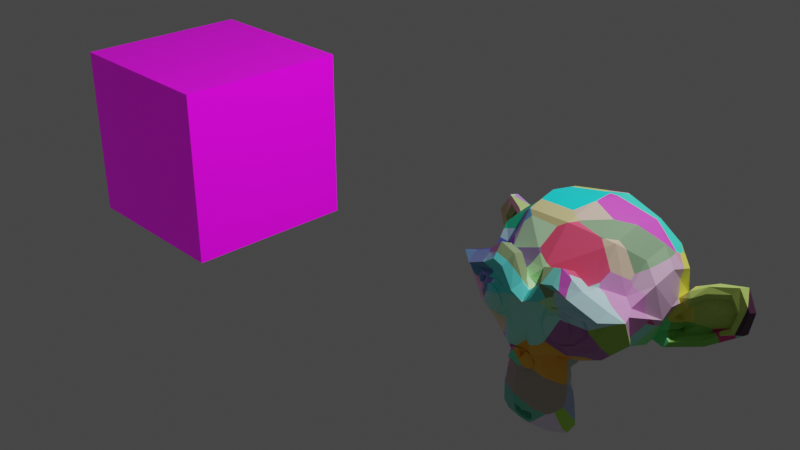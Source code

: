 # Source: 21_multiex_multitex_uvsnoneandfull.blend  (saved by Blender 2.82.7; exported with 4.5.12 LTS)
import bpy
from mathutils import Matrix  # noqa: F401  (used for matrix-valued properties, if any)

bpy.ops.wm.read_factory_settings(use_empty=True)
scene = bpy.context.scene
scene.name = 'Scene'

# ---- collections
col_collection = bpy.data.collections.new('Collection'); scene.collection.children.link(col_collection)

# ---- images (referenced by path relative to the original .blend; pixels are not part of the script)
import os
ASSET_DIR = os.environ.get("B2B_ASSET_DIR", "")  # directory of the original .blend (textures are referenced by path, not embedded)
HERE = os.path.dirname(os.path.abspath(__file__))  # packed textures are extracted next to this script under _unpacked/

def load_image(name, relpath, width, height, colorspace="sRGB"):
    """Load a texture the original file referenced (path relative to the .blend, or extracted next to this script)."""
    p = next((c for c in (os.path.join(HERE, relpath), os.path.join(ASSET_DIR, relpath)) if relpath and os.path.exists(c)), "")
    if p:
        img = bpy.data.images.load(p, check_existing=True)
        img.name = name
    else:  # same state as the original file: an image datablock whose file is absent (Cycles renders it pink)
        img = bpy.data.images.new(name, width, height)
        img.source = "FILE"
        img.filepath = "//" + (relpath or name)
    img.colorspace_settings.name = colorspace
    return img
img_texturescom_brick_stonecladding2_512_albedo_tif = load_image('TexturesCom_Brick_StoneCladding2_512_albedo.tif', 'TexturesCom_Brick_StoneCladding2_512_albedo.tif', 1024, 1024, 'sRGB')

# ---- materials (node trees are filled in below, after node groups)
mat_cube = bpy.data.materials.new('cube')
mat_cube.alpha_threshold = 0.0
mat_cube.line_color = (0.0, 0.0, 0.0, 1.0)
mat_monkey = bpy.data.materials.new('monkey')

# ---- material node trees
mat_cube.use_nodes = True; mat_cube.node_tree.nodes.clear()
_N = mat_cube.node_tree.nodes; _L = mat_cube.node_tree.links
n0 = _N.new('ShaderNodeOutputMaterial'); n0.name = 'Material Output'; n0.location = (324, 300)
n1 = _N.new('ShaderNodeBsdfPrincipled'); n1.name = 'Principled BSDF'; n1.location = (34, 300)
n1.distribution = 'GGX'
n1.subsurface_method = 'BURLEY'
n1.inputs[2].default_value = 0.4
n1.inputs[3].default_value = 1.45
n1.inputs[27].default_value = (0.0, 0.0, 0.0, 1.0)
n1.inputs[28].default_value = 1.0
n2 = _N.new('ShaderNodeTexImage'); n2.name = 'Image Texture'; n2.location = (-516, 254)
n2.image = img_texturescom_brick_stonecladding2_512_albedo_tif
n3 = _N.new('ShaderNodeBrightContrast'); n3.name = 'Bright/Contrast'; n3.location = (-186, 262)
n3.inputs[1].default_value = 0.9
n3.inputs[2].default_value = 1.9
_L.new(n1.outputs[0], n0.inputs[0])
_L.new(n2.outputs[0], n3.inputs[0])
_L.new(n3.outputs[0], n1.inputs[0])
n0.is_active_output = True
mat_monkey.use_nodes = True; mat_monkey.node_tree.nodes.clear()
_N = mat_monkey.node_tree.nodes; _L = mat_monkey.node_tree.links
n0 = _N.new('ShaderNodeOutputMaterial'); n0.name = 'Material Output'; n0.location = (300, 300)
n1 = _N.new('ShaderNodeBsdfPrincipled'); n1.name = 'Principled BSDF'; n1.location = (10, 300)
n1.distribution = 'GGX'
n1.subsurface_method = 'BURLEY'
n1.inputs[3].default_value = 1.45
n1.inputs[27].default_value = (0.0, 0.0, 0.0, 1.0)
n1.inputs[28].default_value = 1.0
n2 = _N.new('ShaderNodeTexVoronoi'); n2.name = 'Voronoi Texture'; n2.location = (-385, 212)
_L.new(n1.outputs[0], n0.inputs[0])
_L.new(n2.outputs[1], n1.inputs[0])
n0.is_active_output = True

# ---- world
world_world = bpy.data.worlds.new('World'); scene.world = world_world
world_world.use_nodes = True; world_world.node_tree.nodes.clear()
_N = world_world.node_tree.nodes; _L = world_world.node_tree.links
n0 = _N.new('ShaderNodeOutputWorld'); n0.name = 'World Output'; n0.location = (300, 300)
n1 = _N.new('ShaderNodeBackground'); n1.name = 'Background'; n1.location = (10, 300)
n1.inputs[0].default_value = (0.05088, 0.05088, 0.05088, 1.0)
_L.new(n1.outputs[0], n0.inputs[0])
n0.is_active_output = True
world_world.color = (0.05088, 0.05088, 0.05088)
world_world.use_sun_shadow = False
world_world.sun_shadow_jitter_overblur = 0.0

# ---- cameras
cam_camera = bpy.data.cameras.new('Camera')
cam_camera.clip_end = 100.0
cam_camera.ortho_scale = 7.314

# ---- lights
light_light = bpy.data.lights.new('Light', 'POINT')
light_light.transmission_factor = 0.0
light_light.energy = 1000.0
light_light.shadow_soft_size = 0.1
light_light.shadow_maximum_resolution = 0.006
light_light.use_absolute_resolution = True

# ---- meshes
me_cube = bpy.data.meshes.new('Cube')
me_cube.from_pydata([(1.0, 1.0, 1.0), (1.0, 1.0, -1.0), (1.0, -1.0, 1.0), (1.0, -1.0, -1.0), (-1.0, 1.0, 1.0), (-1.0, 1.0, -1.0), (-1.0, -1.0, 1.0), (-1.0, -1.0, -1.0)], [], [(0, 4, 6, 2), (3, 2, 6, 7), (7, 6, 4, 5), (5, 1, 3, 7), (1, 0, 2, 3), (5, 4, 0, 1)])
_uv = me_cube.uv_layers.new(name='UVMap')
_uv.uv.foreach_set('vector', [0.164, 0.1852, 0.164, 0.2493, 0.09986, 0.2493, 0.09986, 0.1852, 0.164, 0.1852, 0.164, 0.1211, 0.2282, 0.1211, 0.2282, 0.1852, 0.2282, 0.1211, 0.164, 0.1211, 0.164, 0.05706, 0.2282, 0.05706, 0.2923, 0.1211, 0.2282, 0.1211, 0.2282, 0.05706, 0.2923, 0.05706, 0.164, 0.1211, 0.09986, 0.1211, 0.09986, 0.05706, 0.164, 0.05706, 0.164, 0.1852, 0.09986, 0.1852, 0.09986, 0.1211, 0.164, 0.1211])
_uv = me_cube.uv_layers.new(name='UVMap.001')
_uv.uv.foreach_set('vector', [0.3906, 0.1891, 0.3906, 0.2532, 0.3264, 0.2532, 0.3264, 0.1891, 0.3906, 0.1891, 0.3906, 0.1251, 0.4547, 0.1251, 0.4547, 0.1891, 0.4547, 0.1251, 0.3906, 0.1251, 0.3906, 0.06097, 0.4547, 0.06097, 0.5189, 0.1251, 0.4547, 0.1251, 0.4547, 0.06097, 0.5189, 0.06097, 0.3906, 0.1251, 0.3264, 0.1251, 0.3264, 0.06097, 0.3906, 0.06097, 0.3906, 0.1891, 0.3264, 0.1891, 0.3264, 0.1251, 0.3906, 0.1251])
_uv = me_cube.uv_layers.new(name='UVMap.002')
_uv.uv.foreach_set('vector', [0.6601, 0.1852, 0.6601, 0.2493, 0.5959, 0.2493, 0.5959, 0.1852, 0.6601, 0.1852, 0.6601, 0.1211, 0.7242, 0.1211, 0.7242, 0.1852, 0.7242, 0.1211, 0.6601, 0.1211, 0.6601, 0.05706, 0.7242, 0.05706, 0.7884, 0.1211, 0.7242, 0.1211, 0.7242, 0.05706, 0.7884, 0.05706, 0.6601, 0.1211, 0.5959, 0.1211, 0.5959, 0.05706, 0.6601, 0.05706, 0.6601, 0.1852, 0.5959, 0.1852, 0.5959, 0.1211, 0.6601, 0.1211])
_uv = me_cube.uv_layers.new(name='UVMap.003')
_uv.uv.foreach_set('vector', [0.1288, 0.5563, 0.1288, 0.6204, 0.0647, 0.6204, 0.0647, 0.5563, 0.1288, 0.5563, 0.1288, 0.4922, 0.193, 0.4922, 0.193, 0.5563, 0.193, 0.4922, 0.1288, 0.4922, 0.1288, 0.4282, 0.193, 0.4282, 0.2571, 0.4922, 0.193, 0.4922, 0.193, 0.4282, 0.2571, 0.4282, 0.1288, 0.4922, 0.0647, 0.4922, 0.0647, 0.4282, 0.1288, 0.4282, 0.1288, 0.5563, 0.0647, 0.5563, 0.0647, 0.4922, 0.1288, 0.4922])
_uv = me_cube.uv_layers.new(name='UVMap.004')
_uv.uv.foreach_set('vector', [0.457, 0.5055, 0.457, 0.5696, 0.3928, 0.5696, 0.3928, 0.5055, 0.457, 0.5055, 0.457, 0.4415, 0.5211, 0.4415, 0.5211, 0.5055, 0.5211, 0.4415, 0.457, 0.4415, 0.457, 0.3774, 0.5211, 0.3774, 0.5853, 0.4415, 0.5211, 0.4415, 0.5211, 0.3774, 0.5853, 0.3774, 0.457, 0.4415, 0.3928, 0.4415, 0.3928, 0.3774, 0.457, 0.3774, 0.457, 0.5055, 0.3928, 0.5055, 0.3928, 0.4415, 0.457, 0.4415])
_uv.active_render = True
_uv = me_cube.uv_layers.new(name='UVMap.005')
_uv.uv.foreach_set('vector', [0.7773, 0.5368, 0.7773, 0.6009, 0.7131, 0.6009, 0.7131, 0.5368, 0.7773, 0.5368, 0.7773, 0.4727, 0.8414, 0.4727, 0.8414, 0.5368, 0.8414, 0.4727, 0.7773, 0.4727, 0.7773, 0.4086, 0.8414, 0.4086, 0.9056, 0.4727, 0.8414, 0.4727, 0.8414, 0.4086, 0.9056, 0.4086, 0.7773, 0.4727, 0.7131, 0.4727, 0.7131, 0.4086, 0.7773, 0.4086, 0.7773, 0.5368, 0.7131, 0.5368, 0.7131, 0.4727, 0.7773, 0.4727])
_uv = me_cube.uv_layers.new(name='UVMap.006')
_uv.uv.foreach_set('vector', [0.7773, 0.5368, 0.7773, 0.6009, 0.7131, 0.6009, 0.7131, 0.5368, 0.7773, 0.5368, 0.7773, 0.4727, 0.8414, 0.4727, 0.8414, 0.5368, 0.8414, 0.4727, 0.7773, 0.4727, 0.7773, 0.4086, 0.8414, 0.4086, 0.9056, 0.4727, 0.8414, 0.4727, 0.8414, 0.4086, 0.9056, 0.4086, 0.7773, 0.4727, 0.7131, 0.4727, 0.7131, 0.4086, 0.7773, 0.4086, 0.7773, 0.5368, 0.7131, 0.5368, 0.7131, 0.4727, 0.7773, 0.4727])
_uv = me_cube.uv_layers.new(name='UVMap.007')
_uv.uv.foreach_set('vector', [0.4437, 0.5559, 0.4437, 0.6972, 0.3022, 0.6972, 0.3022, 0.5559, 0.4437, 0.5559, 0.4437, 0.4145, 0.5852, 0.4145, 0.5852, 0.5559, 0.5852, 0.4145, 0.4437, 0.4145, 0.4437, 0.2732, 0.5852, 0.2732, 0.7267, 0.4145, 0.5852, 0.4145, 0.5852, 0.2732, 0.7267, 0.2732, 0.4437, 0.4145, 0.3022, 0.4145, 0.3022, 0.2732, 0.4437, 0.2732, 0.4437, 0.5559, 0.3022, 0.5559, 0.3022, 0.4145, 0.4437, 0.4145])
me_cube.materials.append(mat_cube)
me_cube.use_remesh_preserve_volume = False
me_cube.use_remesh_preserve_attributes = False
me_cube.use_mirror_vertex_groups = False
me_cube.update()
me_suzanne = bpy.data.meshes.new('Suzanne')
me_suzanne.from_pydata([(0.4375, -0.7656, 0.1641), (-0.4375, -0.7656, 0.1641), (0.5, -0.6875, 0.09375), (-0.5, -0.6875, 0.09375), (0.5469, -0.5781, 0.05469), (-0.5469, -0.5781, 0.05469), (0.3516, -0.6172, -0.02344), (-0.3516, -0.6172, -0.02344), (0.3516, -0.7188, 0.03125), (-0.3516, -0.7188, 0.03125), (0.3516, -0.7812, 0.1328), (-0.3516, -0.7812, 0.1328), (0.2734, -0.7969, 0.1641), (-0.2734, -0.7969, 0.1641), (0.2031, -0.7422, 0.09375), (-0.2031, -0.7422, 0.09375), (0.1562, -0.6484, 0.05469), (-0.1562, -0.6484, 0.05469), (0.07812, -0.6562, 0.2422), (-0.07812, -0.6562, 0.2422), (0.1406, -0.7422, 0.2422), (-0.1406, -0.7422, 0.2422), (0.2422, -0.7969, 0.2422), (-0.2422, -0.7969, 0.2422), (0.2734, -0.7969, 0.3281), (-0.2734, -0.7969, 0.3281), (0.2031, -0.7422, 0.3906), (-0.2031, -0.7422, 0.3906), (0.1562, -0.6484, 0.4375), (-0.1562, -0.6484, 0.4375), (0.3516, -0.6172, 0.5156), (-0.3516, -0.6172, 0.5156), (0.3516, -0.7188, 0.4531), (-0.3516, -0.7188, 0.4531), (0.3516, -0.7812, 0.3594), (-0.3516, -0.7812, 0.3594), (0.4375, -0.7656, 0.3281), (-0.4375, -0.7656, 0.3281), (0.5, -0.6875, 0.3906), (-0.5, -0.6875, 0.3906), (0.5469, -0.5781, 0.4375), (-0.5469, -0.5781, 0.4375), (0.625, -0.5625, 0.2422), (-0.625, -0.5625, 0.2422), (0.5625, -0.6719, 0.2422), (-0.5625, -0.6719, 0.2422), (0.4688, -0.7578, 0.2422), (-0.4688, -0.7578, 0.2422), (0.4766, -0.7734, 0.2422), (-0.4766, -0.7734, 0.2422), (0.4453, -0.7812, 0.3359), (-0.4453, -0.7812, 0.3359), (0.3516, -0.8047, 0.375), (-0.3516, -0.8047, 0.375), (0.2656, -0.8203, 0.3359), (-0.2656, -0.8203, 0.3359), (0.2266, -0.8203, 0.2422), (-0.2266, -0.8203, 0.2422), (0.2656, -0.8203, 0.1562), (-0.2656, -0.8203, 0.1562), (0.3516, -0.8281, 0.2422), (-0.3516, -0.8281, 0.2422), (0.3516, -0.8047, 0.1172), (-0.3516, -0.8047, 0.1172), (0.4453, -0.7812, 0.1562), (-0.4453, -0.7812, 0.1562), (0.0, -0.7422, 0.4297), (0.0, -0.8203, 0.3516), (0.0, -0.7344, -0.6797), (0.0, -0.7812, -0.3203), (0.0, -0.7969, -0.1875), (0.0, -0.7188, -0.7734), (0.0, -0.6016, 0.4062), (0.0, -0.5703, 0.5703), (0.0, 0.5469, 0.8984), (0.0, 0.8516, 0.5625), (0.0, 0.8281, 0.07031), (0.0, 0.3516, -0.3828), (0.2031, -0.5625, -0.1875), (-0.2031, -0.5625, -0.1875), (0.3125, -0.5703, -0.4375), (-0.3125, -0.5703, -0.4375), (0.3516, -0.5703, -0.6953), (-0.3516, -0.5703, -0.6953), (0.3672, -0.5312, -0.8906), (-0.3672, -0.5312, -0.8906), (0.3281, -0.5234, -0.9453), (-0.3281, -0.5234, -0.9453), (0.1797, -0.5547, -0.9688), (-0.1797, -0.5547, -0.9688), (0.0, -0.5781, -0.9844), (0.4375, -0.5312, -0.1406), (-0.4375, -0.5312, -0.1406), (0.6328, -0.5391, -0.03906), (-0.6328, -0.5391, -0.03906), (0.8281, -0.4453, 0.1484), (-0.8281, -0.4453, 0.1484), (0.8594, -0.5938, 0.4297), (-0.8594, -0.5938, 0.4297), (0.7109, -0.625, 0.4844), (-0.7109, -0.625, 0.4844), (0.4922, -0.6875, 0.6016), (-0.4922, -0.6875, 0.6016), (0.3203, -0.7344, 0.7578), (-0.3203, -0.7344, 0.7578), (0.1562, -0.7578, 0.7188), (-0.1562, -0.7578, 0.7188), (0.0625, -0.75, 0.4922), (-0.0625, -0.75, 0.4922), (0.1641, -0.7734, 0.4141), (-0.1641, -0.7734, 0.4141), (0.125, -0.7656, 0.3047), (-0.125, -0.7656, 0.3047), (0.2031, -0.7422, 0.09375), (-0.2031, -0.7422, 0.09375), (0.375, -0.7031, 0.01562), (-0.375, -0.7031, 0.01562), (0.4922, -0.6719, 0.0625), (-0.4922, -0.6719, 0.0625), (0.625, -0.6484, 0.1875), (-0.625, -0.6484, 0.1875), (0.6406, -0.6484, 0.2969), (-0.6406, -0.6484, 0.2969), (0.6016, -0.6641, 0.375), (-0.6016, -0.6641, 0.375), (0.4297, -0.7188, 0.4375), (-0.4297, -0.7188, 0.4375), (0.25, -0.7578, 0.4688), (-0.25, -0.7578, 0.4688), (0.0, -0.7344, -0.7656), (0.1094, -0.7344, -0.7188), (-0.1094, -0.7344, -0.7188), (0.1172, -0.7109, -0.8359), (-0.1172, -0.7109, -0.8359), (0.0625, -0.6953, -0.8828), (-0.0625, -0.6953, -0.8828), (0.0, -0.6875, -0.8906), (0.0, -0.75, -0.1953), (0.0, -0.7422, -0.1406), (0.1016, -0.7422, -0.1484), (-0.1016, -0.7422, -0.1484), (0.125, -0.75, -0.2266), (-0.125, -0.75, -0.2266), (0.08594, -0.7422, -0.2891), (-0.08594, -0.7422, -0.2891), (0.3984, -0.6719, -0.04688), (-0.3984, -0.6719, -0.04688), (0.6172, -0.625, 0.05469), (-0.6172, -0.625, 0.05469), (0.7266, -0.6016, 0.2031), (-0.7266, -0.6016, 0.2031), (0.7422, -0.6562, 0.375), (-0.7422, -0.6562, 0.375), (0.6875, -0.7266, 0.4141), (-0.6875, -0.7266, 0.4141), (0.4375, -0.7969, 0.5469), (-0.4375, -0.7969, 0.5469), (0.3125, -0.8359, 0.6406), (-0.3125, -0.8359, 0.6406), (0.2031, -0.8516, 0.6172), (-0.2031, -0.8516, 0.6172), (0.1016, -0.8438, 0.4297), (-0.1016, -0.8438, 0.4297), (0.125, -0.8125, -0.1016), (-0.125, -0.8125, -0.1016), (0.2109, -0.7109, -0.4453), (-0.2109, -0.7109, -0.4453), (0.25, -0.6875, -0.7031), (-0.25, -0.6875, -0.7031), (0.2656, -0.6641, -0.8203), (-0.2656, -0.6641, -0.8203), (0.2344, -0.6328, -0.9141), (-0.2344, -0.6328, -0.9141), (0.1641, -0.6328, -0.9297), (-0.1641, -0.6328, -0.9297), (0.0, -0.6406, -0.9453), (0.0, -0.7266, 0.04688), (0.0, -0.7656, 0.2109), (0.3281, -0.7422, 0.4766), (-0.3281, -0.7422, 0.4766), (0.1641, -0.75, 0.1406), (-0.1641, -0.75, 0.1406), (0.1328, -0.7578, 0.2109), (-0.1328, -0.7578, 0.2109), (0.1172, -0.7344, -0.6875), (-0.1172, -0.7344, -0.6875), (0.07812, -0.75, -0.4453), (-0.07812, -0.75, -0.4453), (0.0, -0.75, -0.4453), (0.0, -0.7422, -0.3281), (0.09375, -0.7812, -0.2734), (-0.09375, -0.7812, -0.2734), (0.1328, -0.7969, -0.2266), (-0.1328, -0.7969, -0.2266), (0.1094, -0.7812, -0.1328), (-0.1094, -0.7812, -0.1328), (0.03906, -0.7812, -0.125), (-0.03906, -0.7812, -0.125), (0.0, -0.8281, -0.2031), (0.04688, -0.8125, -0.1484), (-0.04688, -0.8125, -0.1484), (0.09375, -0.8125, -0.1562), (-0.09375, -0.8125, -0.1562), (0.1094, -0.8281, -0.2266), (-0.1094, -0.8281, -0.2266), (0.07812, -0.8047, -0.25), (-0.07812, -0.8047, -0.25), (0.0, -0.8047, -0.2891), (0.2578, -0.5547, -0.3125), (-0.2578, -0.5547, -0.3125), (0.1641, -0.7109, -0.2422), (-0.1641, -0.7109, -0.2422), (0.1797, -0.7109, -0.3125), (-0.1797, -0.7109, -0.3125), (0.2344, -0.5547, -0.25), (-0.2344, -0.5547, -0.25), (0.0, -0.6875, -0.875), (0.04688, -0.6875, -0.8672), (-0.04688, -0.6875, -0.8672), (0.09375, -0.7109, -0.8203), (-0.09375, -0.7109, -0.8203), (0.09375, -0.7266, -0.7422), (-0.09375, -0.7266, -0.7422), (0.0, -0.6562, -0.7812), (0.09375, -0.6641, -0.75), (-0.09375, -0.6641, -0.75), (0.09375, -0.6406, -0.8125), (-0.09375, -0.6406, -0.8125), (0.04688, -0.6328, -0.8516), (-0.04688, -0.6328, -0.8516), (0.0, -0.6328, -0.8594), (0.1719, -0.7812, 0.2188), (-0.1719, -0.7812, 0.2188), (0.1875, -0.7734, 0.1562), (-0.1875, -0.7734, 0.1562), (0.3359, -0.7578, 0.4297), (-0.3359, -0.7578, 0.4297), (0.2734, -0.7734, 0.4219), (-0.2734, -0.7734, 0.4219), (0.4219, -0.7734, 0.3984), (-0.4219, -0.7734, 0.3984), (0.5625, -0.6953, 0.3516), (-0.5625, -0.6953, 0.3516), (0.5859, -0.6875, 0.2891), (-0.5859, -0.6875, 0.2891), (0.5781, -0.6797, 0.1953), (-0.5781, -0.6797, 0.1953), (0.4766, -0.7188, 0.1016), (-0.4766, -0.7188, 0.1016), (0.375, -0.7422, 0.0625), (-0.375, -0.7422, 0.0625), (0.2266, -0.7812, 0.1094), (-0.2266, -0.7812, 0.1094), (0.1797, -0.7812, 0.2969), (-0.1797, -0.7812, 0.2969), (0.2109, -0.7812, 0.375), (-0.2109, -0.7812, 0.375), (0.2344, -0.7578, 0.3594), (-0.2344, -0.7578, 0.3594), (0.1953, -0.7578, 0.2969), (-0.1953, -0.7578, 0.2969), (0.2422, -0.7578, 0.125), (-0.2422, -0.7578, 0.125), (0.375, -0.7266, 0.08594), (-0.375, -0.7266, 0.08594), (0.4609, -0.7031, 0.1172), (-0.4609, -0.7031, 0.1172), (0.5469, -0.6719, 0.2109), (-0.5469, -0.6719, 0.2109), (0.5547, -0.6719, 0.2812), (-0.5547, -0.6719, 0.2812), (0.5312, -0.6797, 0.3359), (-0.5312, -0.6797, 0.3359), (0.4141, -0.75, 0.3906), (-0.4141, -0.75, 0.3906), (0.2812, -0.7656, 0.3984), (-0.2812, -0.7656, 0.3984), (0.3359, -0.75, 0.4062), (-0.3359, -0.75, 0.4062), (0.2031, -0.75, 0.1719), (-0.2031, -0.75, 0.1719), (0.1953, -0.75, 0.2266), (-0.1953, -0.75, 0.2266), (0.1094, -0.6094, 0.4609), (-0.1094, -0.6094, 0.4609), (0.1953, -0.6172, 0.6641), (-0.1953, -0.6172, 0.6641), (0.3359, -0.5938, 0.6875), (-0.3359, -0.5938, 0.6875), (0.4844, -0.5547, 0.5547), (-0.4844, -0.5547, 0.5547), (0.6797, -0.4922, 0.4531), (-0.6797, -0.4922, 0.4531), (0.7969, -0.4609, 0.4062), (-0.7969, -0.4609, 0.4062), (0.7734, -0.375, 0.1641), (-0.7734, -0.375, 0.1641), (0.6016, -0.4141, 0.0), (-0.6016, -0.4141, 0.0), (0.4375, -0.4688, -0.09375), (-0.4375, -0.4688, -0.09375), (0.0, -0.2891, 0.8984), (0.0, 0.07812, 0.9844), (0.0, 0.6719, -0.1953), (0.0, -0.1875, -0.4609), (0.0, -0.4609, -0.9766), (0.0, -0.3438, -0.8047), (0.0, -0.3203, -0.5703), (0.0, -0.2812, -0.4844), (0.8516, -0.05469, 0.2344), (-0.8516, -0.05469, 0.2344), (0.8594, 0.04688, 0.3203), (-0.8594, 0.04688, 0.3203), (0.7734, 0.4375, 0.2656), (-0.7734, 0.4375, 0.2656), (0.4609, 0.7031, 0.4375), (-0.4609, 0.7031, 0.4375), (0.7344, -0.07031, -0.04688), (-0.7344, -0.07031, -0.04688), (0.5938, 0.1641, -0.125), (-0.5938, 0.1641, -0.125), (0.6406, 0.4297, -0.007812), (-0.6406, 0.4297, -0.007812), (0.3359, 0.6641, 0.05469), (-0.3359, 0.6641, 0.05469), (0.2344, -0.4062, -0.3516), (-0.2344, -0.4062, -0.3516), (0.1797, -0.2578, -0.4141), (-0.1797, -0.2578, -0.4141), (0.2891, -0.3828, -0.7109), (-0.2891, -0.3828, -0.7109), (0.25, -0.3906, -0.5), (-0.25, -0.3906, -0.5), (0.3281, -0.3984, -0.9141), (-0.3281, -0.3984, -0.9141), (0.1406, -0.3672, -0.7578), (-0.1406, -0.3672, -0.7578), (0.125, -0.3594, -0.5391), (-0.125, -0.3594, -0.5391), (0.1641, -0.4375, -0.9453), (-0.1641, -0.4375, -0.9453), (0.2188, -0.4297, -0.2812), (-0.2188, -0.4297, -0.2812), (0.2109, -0.4688, -0.2266), (-0.2109, -0.4688, -0.2266), (0.2031, -0.5, -0.1719), (-0.2031, -0.5, -0.1719), (0.2109, -0.1641, -0.3906), (-0.2109, -0.1641, -0.3906), (0.2969, 0.2656, -0.3125), (-0.2969, 0.2656, -0.3125), (0.3438, 0.5391, -0.1484), (-0.3438, 0.5391, -0.1484), (0.4531, 0.3828, 0.8672), (-0.4531, 0.3828, 0.8672), (0.4531, 0.07031, 0.9297), (-0.4531, 0.07031, 0.9297), (0.4531, -0.2344, 0.8516), (-0.4531, -0.2344, 0.8516), (0.4609, -0.4297, 0.5234), (-0.4609, -0.4297, 0.5234), (0.7266, -0.3359, 0.4062), (-0.7266, -0.3359, 0.4062), (0.6328, -0.2812, 0.4531), (-0.6328, -0.2812, 0.4531), (0.6406, -0.05469, 0.7031), (-0.6406, -0.05469, 0.7031), (0.7969, -0.125, 0.5625), (-0.7969, -0.125, 0.5625), (0.7969, 0.1172, 0.6172), (-0.7969, 0.1172, 0.6172), (0.6406, 0.1953, 0.75), (-0.6406, 0.1953, 0.75), (0.6406, 0.4453, 0.6797), (-0.6406, 0.4453, 0.6797), (0.7969, 0.3594, 0.5391), (-0.7969, 0.3594, 0.5391), (0.6172, 0.5859, 0.3281), (-0.6172, 0.5859, 0.3281), (0.4844, 0.5469, 0.02344), (-0.4844, 0.5469, 0.02344), (0.8203, 0.2031, 0.3281), (-0.8203, 0.2031, 0.3281), (0.4062, -0.1484, -0.1719), (-0.4062, -0.1484, -0.1719), (0.4297, 0.2109, -0.1953), (-0.4297, 0.2109, -0.1953), (0.8906, 0.2344, 0.4062), (-0.8906, 0.2344, 0.4062), (0.7734, 0.125, -0.1406), (-0.7734, 0.125, -0.1406), (1.039, 0.3281, -0.1016), (-1.039, 0.3281, -0.1016), (1.281, 0.4297, 0.05469), (-1.281, 0.4297, 0.05469), (1.352, 0.4219, 0.3203), (-1.352, 0.4219, 0.3203), (1.234, 0.4219, 0.5078), (-1.234, 0.4219, 0.5078), (1.023, 0.3125, 0.4766), (-1.023, 0.3125, 0.4766), (1.016, 0.2891, 0.4141), (-1.016, 0.2891, 0.4141), (1.188, 0.3906, 0.4375), (-1.188, 0.3906, 0.4375), (1.266, 0.4062, 0.2891), (-1.266, 0.4062, 0.2891), (1.211, 0.4062, 0.07812), (-1.211, 0.4062, 0.07812), (1.031, 0.3047, -0.03906), (-1.031, 0.3047, -0.03906), (0.8281, 0.1328, -0.07031), (-0.8281, 0.1328, -0.07031), (0.9219, 0.2188, 0.3594), (-0.9219, 0.2188, 0.3594), (0.9453, 0.2891, 0.3047), (-0.9453, 0.2891, 0.3047), (0.8828, 0.2109, -0.02344), (-0.8828, 0.2109, -0.02344), (1.039, 0.3672, 0.0), (-1.039, 0.3672, 0.0), (1.188, 0.4453, 0.09375), (-1.188, 0.4453, 0.09375), (1.234, 0.4453, 0.25), (-1.234, 0.4453, 0.25), (1.172, 0.4375, 0.3594), (-1.172, 0.4375, 0.3594), (1.023, 0.3594, 0.3438), (-1.023, 0.3594, 0.3438), (0.8438, 0.2109, 0.2891), (-0.8438, 0.2109, 0.2891), (0.8359, 0.2734, 0.1719), (-0.8359, 0.2734, 0.1719), (0.7578, 0.2734, 0.09375), (-0.7578, 0.2734, 0.09375), (0.8203, 0.2734, 0.08594), (-0.8203, 0.2734, 0.08594), (0.8438, 0.2734, 0.01562), (-0.8438, 0.2734, 0.01562), (0.8125, 0.2734, -0.01562), (-0.8125, 0.2734, -0.01562), (0.7266, 0.07031, 0.0), (-0.7266, 0.07031, 0.0), (0.7188, 0.1719, -0.02344), (-0.7188, 0.1719, -0.02344), (0.7188, 0.1875, 0.03906), (-0.7188, 0.1875, 0.03906), (0.7969, 0.2109, 0.2031), (-0.7969, 0.2109, 0.2031), (0.8906, 0.2656, 0.2422), (-0.8906, 0.2656, 0.2422), (0.8906, 0.3203, 0.2344), (-0.8906, 0.3203, 0.2344), (0.8125, 0.3203, -0.01562), (-0.8125, 0.3203, -0.01562), (0.8516, 0.3203, 0.01562), (-0.8516, 0.3203, 0.01562), (0.8281, 0.3203, 0.07812), (-0.8281, 0.3203, 0.07812), (0.7656, 0.3203, 0.09375), (-0.7656, 0.3203, 0.09375), (0.8438, 0.3203, 0.1719), (-0.8438, 0.3203, 0.1719), (1.039, 0.4141, 0.3281), (-1.039, 0.4141, 0.3281), (1.188, 0.4844, 0.3438), (-1.188, 0.4844, 0.3438), (1.258, 0.4922, 0.2422), (-1.258, 0.4922, 0.2422), (1.211, 0.4844, 0.08594), (-1.211, 0.4844, 0.08594), (1.047, 0.4219, 0.0), (-1.047, 0.4219, 0.0), (0.8828, 0.2656, -0.01562), (-0.8828, 0.2656, -0.01562), (0.9531, 0.3438, 0.2891), (-0.9531, 0.3438, 0.2891), (0.8906, 0.3281, 0.1094), (-0.8906, 0.3281, 0.1094), (0.9375, 0.3359, 0.0625), (-0.9375, 0.3359, 0.0625), (1.0, 0.3672, 0.125), (-1.0, 0.3672, 0.125), (0.9609, 0.3516, 0.1719), (-0.9609, 0.3516, 0.1719), (1.016, 0.375, 0.2344), (-1.016, 0.375, 0.2344), (1.055, 0.3828, 0.1875), (-1.055, 0.3828, 0.1875), (1.109, 0.3906, 0.2109), (-1.109, 0.3906, 0.2109), (1.086, 0.3906, 0.2734), (-1.086, 0.3906, 0.2734), (1.023, 0.4844, 0.4375), (-1.023, 0.4844, 0.4375), (1.25, 0.5469, 0.4688), (-1.25, 0.5469, 0.4688), (1.367, 0.5, 0.2969), (-1.367, 0.5, 0.2969), (1.312, 0.5312, 0.05469), (-1.312, 0.5312, 0.05469), (1.039, 0.4922, -0.08594), (-1.039, 0.4922, -0.08594), (0.7891, 0.3281, -0.125), (-0.7891, 0.3281, -0.125), (0.8594, 0.3828, 0.3828), (-0.8594, 0.3828, 0.3828)], [], [(46, 0, 2, 44), (3, 1, 47, 45), (44, 2, 4, 42), (5, 3, 45, 43), (2, 8, 6, 4), (7, 9, 3, 5), (0, 10, 8, 2), (9, 11, 1, 3), (10, 12, 14, 8), (15, 13, 11, 9), (8, 14, 16, 6), (17, 15, 9, 7), (14, 20, 18, 16), (19, 21, 15, 17), (12, 22, 20, 14), (21, 23, 13, 15), (22, 24, 26, 20), (27, 25, 23, 21), (20, 26, 28, 18), (29, 27, 21, 19), (26, 32, 30, 28), (31, 33, 27, 29), (24, 34, 32, 26), (33, 35, 25, 27), (34, 36, 38, 32), (39, 37, 35, 33), (32, 38, 40, 30), (41, 39, 33, 31), (38, 44, 42, 40), (43, 45, 39, 41), (36, 46, 44, 38), (45, 47, 37, 39), (46, 36, 50, 48), (51, 37, 47, 49), (36, 34, 52, 50), (53, 35, 37, 51), (34, 24, 54, 52), (55, 25, 35, 53), (24, 22, 56, 54), (57, 23, 25, 55), (22, 12, 58, 56), (59, 13, 23, 57), (12, 10, 62, 58), (63, 11, 13, 59), (10, 0, 64, 62), (65, 1, 11, 63), (0, 46, 48, 64), (49, 47, 1, 65), (60, 64, 48), (49, 65, 61), (62, 64, 60), (61, 65, 63), (60, 58, 62), (63, 59, 61), (60, 56, 58), (59, 57, 61), (60, 54, 56), (57, 55, 61), (60, 52, 54), (55, 53, 61), (60, 50, 52), (53, 51, 61), (60, 48, 50), (51, 49, 61), (88, 173, 175, 90), (175, 174, 89, 90), (86, 171, 173, 88), (174, 172, 87, 89), (84, 169, 171, 86), (172, 170, 85, 87), (82, 167, 169, 84), (170, 168, 83, 85), (80, 165, 167, 82), (168, 166, 81, 83), (78, 91, 145, 163), (146, 92, 79, 164), (91, 93, 147, 145), (148, 94, 92, 146), (93, 95, 149, 147), (150, 96, 94, 148), (95, 97, 151, 149), (152, 98, 96, 150), (97, 99, 153, 151), (154, 100, 98, 152), (99, 101, 155, 153), (156, 102, 100, 154), (101, 103, 157, 155), (158, 104, 102, 156), (103, 105, 159, 157), (160, 106, 104, 158), (105, 107, 161, 159), (162, 108, 106, 160), (107, 66, 67, 161), (67, 66, 108, 162), (109, 127, 159, 161), (160, 128, 110, 162), (127, 178, 157, 159), (158, 179, 128, 160), (125, 155, 157, 178), (158, 156, 126, 179), (123, 153, 155, 125), (156, 154, 124, 126), (121, 151, 153, 123), (154, 152, 122, 124), (119, 149, 151, 121), (152, 150, 120, 122), (117, 147, 149, 119), (150, 148, 118, 120), (115, 145, 147, 117), (148, 146, 116, 118), (113, 163, 145, 115), (146, 164, 114, 116), (113, 180, 176, 163), (176, 181, 114, 164), (109, 161, 67, 111), (67, 162, 110, 112), (111, 67, 177, 182), (177, 67, 112, 183), (176, 180, 182, 177), (183, 181, 176, 177), (134, 136, 175, 173), (175, 136, 135, 174), (132, 134, 173, 171), (174, 135, 133, 172), (130, 132, 171, 169), (172, 133, 131, 170), (165, 186, 184, 167), (185, 187, 166, 168), (130, 169, 167, 184), (168, 170, 131, 185), (143, 189, 188, 186), (188, 189, 144, 187), (184, 186, 188, 68), (188, 187, 185, 68), (129, 130, 184, 68), (185, 131, 129, 68), (141, 192, 190, 143), (191, 193, 142, 144), (139, 194, 192, 141), (193, 195, 140, 142), (138, 196, 194, 139), (195, 197, 138, 140), (137, 70, 196, 138), (197, 70, 137, 138), (189, 143, 190, 69), (191, 144, 189, 69), (69, 190, 205, 207), (206, 191, 69, 207), (70, 198, 199, 196), (200, 198, 70, 197), (196, 199, 201, 194), (202, 200, 197, 195), (194, 201, 203, 192), (204, 202, 195, 193), (192, 203, 205, 190), (206, 204, 193, 191), (198, 203, 201, 199), (202, 204, 198, 200), (198, 207, 205, 203), (206, 207, 198, 204), (138, 139, 163, 176), (164, 140, 138, 176), (139, 141, 210, 163), (211, 142, 140, 164), (141, 143, 212, 210), (213, 144, 142, 211), (143, 186, 165, 212), (166, 187, 144, 213), (80, 208, 212, 165), (213, 209, 81, 166), (208, 214, 210, 212), (211, 215, 209, 213), (78, 163, 210, 214), (211, 164, 79, 215), (130, 129, 71, 221), (71, 129, 131, 222), (132, 130, 221, 219), (222, 131, 133, 220), (134, 132, 219, 217), (220, 133, 135, 218), (136, 134, 217, 216), (218, 135, 136, 216), (216, 217, 228, 230), (229, 218, 216, 230), (217, 219, 226, 228), (227, 220, 218, 229), (219, 221, 224, 226), (225, 222, 220, 227), (221, 71, 223, 224), (223, 71, 222, 225), (223, 230, 228, 224), (229, 230, 223, 225), (224, 228, 226), (227, 229, 225), (182, 180, 233, 231), (234, 181, 183, 232), (111, 182, 231, 253), (232, 183, 112, 254), (109, 111, 253, 255), (254, 112, 110, 256), (180, 113, 251, 233), (252, 114, 181, 234), (113, 115, 249, 251), (250, 116, 114, 252), (115, 117, 247, 249), (248, 118, 116, 250), (117, 119, 245, 247), (246, 120, 118, 248), (119, 121, 243, 245), (244, 122, 120, 246), (121, 123, 241, 243), (242, 124, 122, 244), (123, 125, 239, 241), (240, 126, 124, 242), (125, 178, 235, 239), (236, 179, 126, 240), (178, 127, 237, 235), (238, 128, 179, 236), (127, 109, 255, 237), (256, 110, 128, 238), (237, 255, 257, 275), (258, 256, 238, 276), (235, 237, 275, 277), (276, 238, 236, 278), (239, 235, 277, 273), (278, 236, 240, 274), (241, 239, 273, 271), (274, 240, 242, 272), (243, 241, 271, 269), (272, 242, 244, 270), (245, 243, 269, 267), (270, 244, 246, 268), (247, 245, 267, 265), (268, 246, 248, 266), (249, 247, 265, 263), (266, 248, 250, 264), (251, 249, 263, 261), (264, 250, 252, 262), (233, 251, 261, 279), (262, 252, 234, 280), (255, 253, 259, 257), (260, 254, 256, 258), (253, 231, 281, 259), (282, 232, 254, 260), (231, 233, 279, 281), (280, 234, 232, 282), (66, 107, 283, 72), (284, 108, 66, 72), (107, 105, 285, 283), (286, 106, 108, 284), (105, 103, 287, 285), (288, 104, 106, 286), (103, 101, 289, 287), (290, 102, 104, 288), (101, 99, 291, 289), (292, 100, 102, 290), (99, 97, 293, 291), (294, 98, 100, 292), (97, 95, 295, 293), (296, 96, 98, 294), (95, 93, 297, 295), (298, 94, 96, 296), (93, 91, 299, 297), (300, 92, 94, 298), (307, 308, 327, 337), (328, 308, 307, 338), (306, 307, 337, 335), (338, 307, 306, 336), (305, 306, 335, 339), (336, 306, 305, 340), (88, 90, 305, 339), (305, 90, 89, 340), (86, 88, 339, 333), (340, 89, 87, 334), (84, 86, 333, 329), (334, 87, 85, 330), (82, 84, 329, 331), (330, 85, 83, 332), (329, 335, 337, 331), (338, 336, 330, 332), (329, 333, 339, 335), (340, 334, 330, 336), (325, 331, 337, 327), (338, 332, 326, 328), (80, 82, 331, 325), (332, 83, 81, 326), (208, 341, 343, 214), (344, 342, 209, 215), (80, 325, 341, 208), (342, 326, 81, 209), (78, 214, 343, 345), (344, 215, 79, 346), (78, 345, 299, 91), (300, 346, 79, 92), (76, 323, 351, 303), (352, 324, 76, 303), (303, 351, 349, 77), (350, 352, 303, 77), (77, 349, 347, 304), (348, 350, 77, 304), (304, 347, 327, 308), (328, 348, 304, 308), (325, 327, 347, 341), (348, 328, 326, 342), (295, 297, 317, 309), (318, 298, 296, 310), (75, 315, 323, 76), (324, 316, 75, 76), (301, 357, 355, 302), (356, 358, 301, 302), (302, 355, 353, 74), (354, 356, 302, 74), (74, 353, 315, 75), (316, 354, 74, 75), (291, 293, 361, 363), (362, 294, 292, 364), (363, 361, 367, 365), (368, 362, 364, 366), (365, 367, 369, 371), (370, 368, 366, 372), (371, 369, 375, 373), (376, 370, 372, 374), (313, 377, 373, 375), (374, 378, 314, 376), (315, 353, 373, 377), (374, 354, 316, 378), (353, 355, 371, 373), (372, 356, 354, 374), (355, 357, 365, 371), (366, 358, 356, 372), (357, 359, 363, 365), (364, 360, 358, 366), (289, 291, 363, 359), (364, 292, 290, 360), (73, 359, 357, 301), (358, 360, 73, 301), (283, 285, 287, 289), (288, 286, 284, 290), (283, 289, 359, 73), (360, 290, 284, 73), (72, 283, 73), (73, 284, 72), (293, 295, 309, 361), (310, 296, 294, 362), (309, 311, 367, 361), (368, 312, 310, 362), (311, 381, 369, 367), (370, 382, 312, 368), (313, 375, 369, 381), (370, 376, 314, 382), (347, 349, 385, 383), (386, 350, 348, 384), (317, 383, 385, 319), (386, 384, 318, 320), (297, 299, 383, 317), (384, 300, 298, 318), (299, 343, 341, 383), (342, 344, 300, 384), (341, 347, 383), (384, 348, 342), (299, 345, 343), (344, 346, 300), (313, 321, 379, 377), (380, 322, 314, 378), (315, 377, 379, 323), (380, 378, 316, 324), (319, 385, 379, 321), (380, 386, 320, 322), (349, 351, 379, 385), (380, 352, 350, 386), (323, 379, 351), (352, 380, 324), (399, 387, 413, 401), (414, 388, 400, 402), (399, 401, 403, 397), (404, 402, 400, 398), (397, 403, 405, 395), (406, 404, 398, 396), (395, 405, 407, 393), (408, 406, 396, 394), (393, 407, 409, 391), (410, 408, 394, 392), (391, 409, 411, 389), (412, 410, 392, 390), (409, 419, 417, 411), (418, 420, 410, 412), (407, 421, 419, 409), (420, 422, 408, 410), (405, 423, 421, 407), (422, 424, 406, 408), (403, 425, 423, 405), (424, 426, 404, 406), (401, 427, 425, 403), (426, 428, 402, 404), (401, 413, 415, 427), (416, 414, 402, 428), (317, 319, 443, 441), (444, 320, 318, 442), (319, 389, 411, 443), (412, 390, 320, 444), (309, 317, 441, 311), (442, 318, 310, 312), (381, 429, 413, 387), (414, 430, 382, 388), (411, 417, 439, 443), (440, 418, 412, 444), (437, 445, 443, 439), (444, 446, 438, 440), (433, 445, 437, 435), (438, 446, 434, 436), (431, 447, 445, 433), (446, 448, 432, 434), (429, 447, 431, 449), (432, 448, 430, 450), (413, 429, 449, 415), (450, 430, 414, 416), (311, 447, 429, 381), (430, 448, 312, 382), (311, 441, 445, 447), (446, 442, 312, 448), (441, 443, 445), (446, 444, 442), (415, 449, 451, 475), (452, 450, 416, 476), (449, 431, 461, 451), (462, 432, 450, 452), (431, 433, 459, 461), (460, 434, 432, 462), (433, 435, 457, 459), (458, 436, 434, 460), (435, 437, 455, 457), (456, 438, 436, 458), (437, 439, 453, 455), (454, 440, 438, 456), (439, 417, 473, 453), (474, 418, 440, 454), (427, 415, 475, 463), (476, 416, 428, 464), (425, 427, 463, 465), (464, 428, 426, 466), (423, 425, 465, 467), (466, 426, 424, 468), (421, 423, 467, 469), (468, 424, 422, 470), (419, 421, 469, 471), (470, 422, 420, 472), (417, 419, 471, 473), (472, 420, 418, 474), (457, 455, 479, 477), (480, 456, 458, 478), (477, 479, 481, 483), (482, 480, 478, 484), (483, 481, 487, 485), (488, 482, 484, 486), (485, 487, 489, 491), (490, 488, 486, 492), (463, 475, 485, 491), (486, 476, 464, 492), (451, 483, 485, 475), (486, 484, 452, 476), (451, 461, 477, 483), (478, 462, 452, 484), (457, 477, 461, 459), (462, 478, 458, 460), (453, 473, 479, 455), (480, 474, 454, 456), (471, 481, 479, 473), (480, 482, 472, 474), (469, 487, 481, 471), (482, 488, 470, 472), (467, 489, 487, 469), (488, 490, 468, 470), (465, 491, 489, 467), (490, 492, 466, 468), (463, 491, 465), (466, 492, 464), (391, 389, 503, 501), (504, 390, 392, 502), (393, 391, 501, 499), (502, 392, 394, 500), (395, 393, 499, 497), (500, 394, 396, 498), (397, 395, 497, 495), (498, 396, 398, 496), (399, 397, 495, 493), (496, 398, 400, 494), (387, 399, 493, 505), (494, 400, 388, 506), (493, 501, 503, 505), (504, 502, 494, 506), (493, 495, 499, 501), (500, 496, 494, 502), (495, 497, 499), (500, 498, 496), (313, 381, 387, 505), (388, 382, 314, 506), (313, 505, 503, 321), (504, 506, 314, 322), (319, 321, 503, 389), (504, 322, 320, 390)])
me_suzanne.materials.append(mat_monkey)
me_suzanne.use_remesh_fix_poles = True
me_suzanne.use_remesh_preserve_attributes = False
me_suzanne.use_mirror_vertex_groups = False
me_suzanne.update()

# ---- objects
ob_cube = bpy.data.objects.new('Cube', me_cube)
ob_light = bpy.data.objects.new('Light', light_light)
ob_camera = bpy.data.objects.new('Camera', cam_camera)
ob_suzanne = bpy.data.objects.new('Suzanne', me_suzanne)

# ---- transforms, parenting, visibility, modifiers, constraints
ob_cube.location = (-3.181, 0.0, 0.0)
ob_cube.lock_rotations_4d = False
ob_cube.empty_display_type = 'ARROWS'
ob_cube.lineart.crease_threshold = 0.0
ob_light.location = (4.076, 1.005, 5.904)
ob_light.rotation_euler = (0.6503, 0.05522, 1.866)
ob_light.lock_rotations_4d = False
ob_light.empty_display_type = 'ARROWS'
ob_light.color = (0.0, 0.0, 0.0, 0.0)
ob_light.lineart.crease_threshold = 0.0
ob_camera.location = (7.359, -6.926, 4.958)
ob_camera.rotation_euler = (1.109, 0.0, 0.8149)
ob_camera.lock_rotations_4d = False
ob_camera.empty_display_type = 'ARROWS'
ob_camera.color = (0.0, 0.0, 0.0, 0.0)
ob_camera.display_type = 'WIRE'
ob_camera.lineart.crease_threshold = 0.0
ob_suzanne.location = (2.333, 0.0, 0.0)
ob_suzanne.lineart.crease_threshold = 0.0

# ---- collection membership
col_collection.objects.link(ob_cube)
col_collection.objects.link(ob_light)
col_collection.objects.link(ob_camera)
col_collection.objects.link(ob_suzanne)

# ---- scene / render settings (as saved in the file)
scene.camera = ob_camera
scene.frame_start = 1; scene.frame_end = 250; scene.frame_set(1)
scene.render.engine = 'CYCLES'
scene.cycles.use_denoising = False
scene.cycles.samples = 128
scene.cycles.sampling_pattern = 'TABULATED_SOBOL'
scene.cycles.use_adaptive_sampling = False
scene.cycles.use_light_tree = False
scene.view_settings.view_transform = 'Filmic'
bpy.context.view_layer.update()
